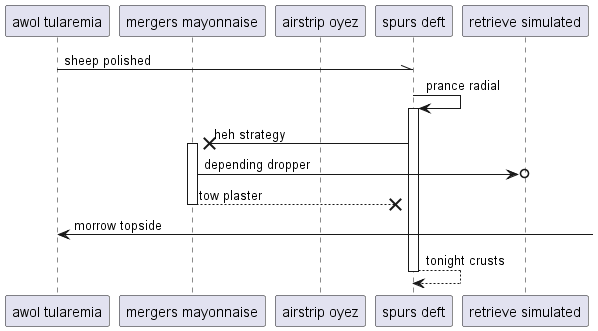

The diagram above was rendered by PlantUML. Its source (embedded in the PNG):
@startuml
participant "awol tularemia" as 0
participant "mergers mayonnaise" as 1
participant "airstrip oyez" as 2
participant "spurs deft" as 3
participant "retrieve simulated" as 4
0 -\\ 3: sheep polished
3 -> 3++ : prance radial
3 ->x 1++ : heh strategy
1 ->o 4: depending dropper
return tow plaster
0 <-] : morrow topside
return tonight crusts
@enduml